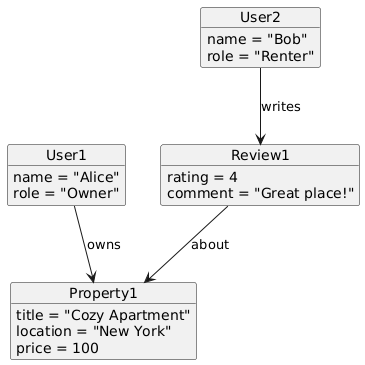

The diagram above was rendered by PlantUML. Its source (embedded in the PNG):
@startuml
object User1 {
  name = "Alice"
  role = "Owner"
}

object User2 {
  name = "Bob"
  role = "Renter"
}

object Property1 {
  title = "Cozy Apartment"
  location = "New York"
  price = 100
}

object Review1 {
  rating = 4
  comment = "Great place!"
}

User1 --> Property1 : owns
User2 --> Review1 : writes
Review1 --> Property1 : about
@enduml